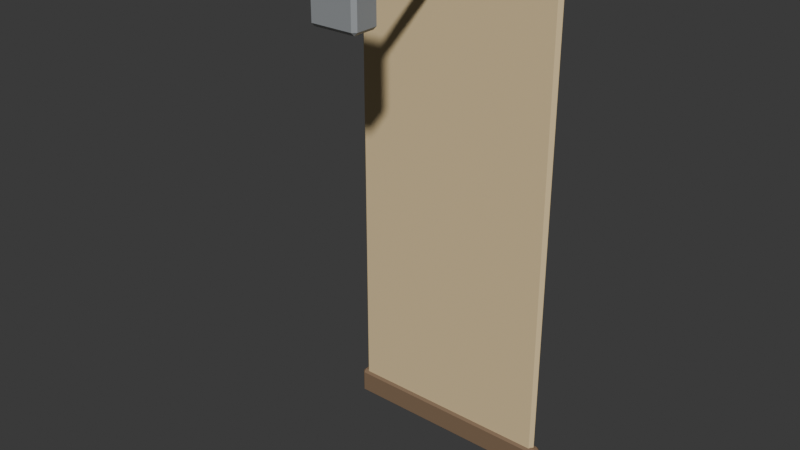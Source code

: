 # Source: TC_ENV_BannerCloth_V1.blend  (saved by Blender 4.0.36; exported with 4.5.12 LTS)
import bpy
from mathutils import Matrix  # noqa: F401  (used for matrix-valued properties, if any)

bpy.ops.wm.read_factory_settings(use_empty=True)
scene = bpy.context.scene
scene.name = 'Scene'

# ---- materials (node trees are filled in below, after node groups)
mat_tc_mat_motionbannerbracket = bpy.data.materials.new('TC_MAT_MotionBannerBracket')
mat_tc_mat_motionbannerbracket.use_transparent_shadow = False
mat_tc_mat_motionbannertrim = bpy.data.materials.new('TC_MAT_MotionBannerTrim')
mat_tc_mat_motionbannertrim.use_transparent_shadow = False
mat_tc_mat_motionbannercloth = bpy.data.materials.new('TC_MAT_MotionBannerCloth')
mat_tc_mat_motionbannercloth.use_transparent_shadow = False

# ---- material node trees
mat_tc_mat_motionbannerbracket.use_nodes = True; mat_tc_mat_motionbannerbracket.node_tree.nodes.clear()
_N = mat_tc_mat_motionbannerbracket.node_tree.nodes; _L = mat_tc_mat_motionbannerbracket.node_tree.links
n0 = _N.new('ShaderNodeBsdfPrincipled'); n0.name = 'Principled BSDF'; n0.location = (10, 300)
n0.inputs[0].default_value = (0.4314, 0.4549, 0.4706, 1.0)
n0.inputs[1].default_value = 0.5
n0.inputs[2].default_value = 0.65
n0.inputs[3].default_value = 1.45
n1 = _N.new('ShaderNodeOutputMaterial'); n1.name = 'Material Output'; n1.location = (300, 300)
_L.new(n0.outputs[0], n1.inputs[0])
n1.is_active_output = True
mat_tc_mat_motionbannertrim.use_nodes = True; mat_tc_mat_motionbannertrim.node_tree.nodes.clear()
_N = mat_tc_mat_motionbannertrim.node_tree.nodes; _L = mat_tc_mat_motionbannertrim.node_tree.links
n0 = _N.new('ShaderNodeBsdfPrincipled'); n0.name = 'Principled BSDF'; n0.location = (10, 300)
n0.inputs[0].default_value = (0.2235, 0.1451, 0.08627, 1.0)
n0.inputs[2].default_value = 0.7
n0.inputs[3].default_value = 1.45
n1 = _N.new('ShaderNodeOutputMaterial'); n1.name = 'Material Output'; n1.location = (300, 300)
_L.new(n0.outputs[0], n1.inputs[0])
n1.is_active_output = True
mat_tc_mat_motionbannercloth.use_nodes = True; mat_tc_mat_motionbannercloth.node_tree.nodes.clear()
_N = mat_tc_mat_motionbannercloth.node_tree.nodes; _L = mat_tc_mat_motionbannercloth.node_tree.links
n0 = _N.new('ShaderNodeBsdfPrincipled'); n0.name = 'Principled BSDF'; n0.location = (10, 300)
n0.inputs[0].default_value = (0.7294, 0.5647, 0.3137, 1.0)
n0.inputs[2].default_value = 0.94
n0.inputs[3].default_value = 1.45
n1 = _N.new('ShaderNodeOutputMaterial'); n1.name = 'Material Output'; n1.location = (300, 300)
_L.new(n0.outputs[0], n1.inputs[0])
n1.is_active_output = True

# ---- world
world_world = bpy.data.worlds.new('World'); scene.world = world_world
world_world.use_sun_shadow = False
world_world.sun_shadow_jitter_overblur = 0.0

# ---- meshes
me_cube = bpy.data.meshes.new('Cube')
me_cube.from_pydata([(-0.086, -0.046, 2.95), (-0.086, -0.06, 2.964), (-0.1, -0.046, 2.964), (-0.086, -0.06, 3.236), (-0.086, -0.046, 3.25), (-0.1, -0.046, 3.236), (-0.086, 0.046, 2.95), (-0.1, 0.046, 2.964), (-0.086, 0.06, 2.964), (-0.086, 0.046, 3.25), (-0.086, 0.06, 3.236), (-0.1, 0.046, 3.236), (0.086, -0.046, 2.95), (0.1, -0.046, 2.964), (0.086, -0.06, 2.964), (0.086, -0.046, 3.25), (0.086, -0.06, 3.236), (0.1, -0.046, 3.236), (0.086, 0.046, 2.95), (0.086, 0.06, 2.964), (0.1, 0.046, 2.964), (0.086, 0.046, 3.25), (0.1, 0.046, 3.236), (0.086, 0.06, 3.236), (0.0, 0.62, 3.114), (-0.01212, 0.606, 3.123), (0.01212, 0.606, 3.123), (0.0, 0.0, 3.114), (0.01212, 0.014, 3.123), (-0.01212, 0.014, 3.123), (0.01198, 0.62, 3.107), (0.01386, 0.606, 3.122), (0.02598, 0.606, 3.101), (0.01198, 0.0, 3.107), (0.02598, 0.014, 3.101), (0.01386, 0.014, 3.122), (0.01198, 0.62, 3.093), (0.02598, 0.606, 3.099), (0.01386, 0.606, 3.078), (0.01198, 0.0, 3.093), (0.01386, 0.014, 3.078), (0.02598, 0.014, 3.099), (0.0, 0.62, 3.086), (0.01212, 0.606, 3.077), (-0.01212, 0.606, 3.077), (0.0, 0.0, 3.086), (-0.01212, 0.014, 3.077), (0.01212, 0.014, 3.077), (-0.01198, 0.62, 3.093), (-0.01386, 0.606, 3.078), (-0.02598, 0.606, 3.099), (-0.01198, 0.0, 3.093), (-0.02598, 0.014, 3.099), (-0.01386, 0.014, 3.078), (-0.01198, 0.62, 3.107), (-0.02598, 0.606, 3.101), (-0.01386, 0.606, 3.122), (-0.01198, 0.0, 3.107), (-0.01386, 0.014, 3.122), (-0.02598, 0.014, 3.101), (-0.5, 0.6118, 3.06), (-0.486, 0.621, 3.072), (-0.486, 0.621, 3.048), (0.5, 0.6118, 3.06), (0.486, 0.621, 3.048), (0.486, 0.621, 3.072), (-0.5, 0.6059, 3.05), (-0.486, 0.621, 3.048), (-0.486, 0.6, 3.036), (0.5, 0.6059, 3.05), (0.486, 0.6, 3.036), (0.486, 0.621, 3.048), (-0.5, 0.5941, 3.05), (-0.486, 0.6, 3.036), (-0.486, 0.579, 3.048), (0.5, 0.5941, 3.05), (0.486, 0.579, 3.048), (0.486, 0.6, 3.036), (-0.5, 0.5882, 3.06), (-0.486, 0.579, 3.048), (-0.486, 0.579, 3.072), (0.5, 0.5882, 3.06), (0.486, 0.579, 3.072), (0.486, 0.579, 3.048), (-0.5, 0.5941, 3.07), (-0.486, 0.579, 3.072), (-0.486, 0.6, 3.084), (0.5, 0.5941, 3.07), (0.486, 0.6, 3.084), (0.486, 0.579, 3.072), (-0.5, 0.6059, 3.07), (-0.486, 0.6, 3.084), (-0.486, 0.621, 3.072), (0.5, 0.6059, 3.07), (0.486, 0.621, 3.072), (0.486, 0.6, 3.084), (-0.436, 0.599, 1.06), (-0.436, 0.585, 1.074), (-0.45, 0.599, 1.074), (-0.436, 0.585, 3.046), (-0.436, 0.599, 3.06), (-0.45, 0.599, 3.046), (-0.436, 0.601, 1.06), (-0.45, 0.601, 1.074), (-0.436, 0.615, 1.074), (-0.436, 0.601, 3.06), (-0.436, 0.615, 3.046), (-0.45, 0.601, 3.046), (0.436, 0.599, 1.06), (0.45, 0.599, 1.074), (0.436, 0.585, 1.074), (0.436, 0.599, 3.06), (0.436, 0.585, 3.046), (0.45, 0.599, 3.046), (0.436, 0.601, 1.06), (0.436, 0.615, 1.074), (0.45, 0.601, 1.074), (0.436, 0.601, 3.06), (0.45, 0.601, 3.046), (0.436, 0.615, 3.046), (-0.456, 0.589, 1.0), (-0.456, 0.575, 1.014), (-0.47, 0.589, 1.014), (-0.456, 0.575, 1.106), (-0.456, 0.589, 1.12), (-0.47, 0.589, 1.106), (-0.456, 0.611, 1.0), (-0.47, 0.611, 1.014), (-0.456, 0.625, 1.014), (-0.456, 0.611, 1.12), (-0.456, 0.625, 1.106), (-0.47, 0.611, 1.106), (0.456, 0.589, 1.0), (0.47, 0.589, 1.014), (0.456, 0.575, 1.014), (0.456, 0.589, 1.12), (0.456, 0.575, 1.106), (0.47, 0.589, 1.106), (0.456, 0.611, 1.0), (0.456, 0.625, 1.014), (0.47, 0.611, 1.014), (0.456, 0.611, 1.12), (0.47, 0.611, 1.106), (0.456, 0.625, 1.106)], [], [(14, 16, 3, 1), (20, 22, 17, 13), (24, 30, 36, 42, 48, 54), (21, 9, 4, 15), (2, 5, 11, 7), (8, 10, 23, 19), (56, 58, 29, 25), (38, 40, 47, 43), (44, 46, 53, 49), (50, 52, 59, 55), (32, 34, 41, 37), (60, 66, 72, 78, 84, 90), (33, 27, 57, 51, 45, 39), (26, 28, 35, 31), (92, 94, 65, 61), (74, 76, 83, 79), (80, 82, 89, 85), (86, 88, 95, 91), (68, 70, 77, 73), (102, 114, 108, 96), (69, 63, 93, 87, 81, 75), (62, 64, 71, 67), (110, 112, 99, 97), (116, 118, 113, 109), (126, 138, 132, 120), (117, 105, 100, 111), (98, 101, 107, 103), (104, 106, 119, 115), (134, 136, 123, 121), (140, 142, 137, 133), (141, 129, 124, 135), (122, 125, 131, 127), (128, 130, 143, 139), (0, 1, 2), (3, 4, 5), (6, 7, 8), (9, 10, 11), (12, 13, 14), (15, 16, 17), (18, 19, 20), (21, 22, 23), (24, 25, 26), (27, 28, 29), (30, 31, 32), (33, 34, 35), (36, 37, 38), (39, 40, 41), (42, 43, 44), (45, 46, 47), (48, 49, 50), (51, 52, 53), (54, 55, 56), (57, 58, 59), (60, 61, 62), (63, 64, 65), (66, 67, 68), (69, 70, 71), (72, 73, 74), (75, 76, 77), (78, 79, 80), (81, 82, 83), (84, 85, 86), (87, 88, 89), (90, 91, 92), (93, 94, 95), (96, 97, 98), (99, 100, 101), (102, 103, 104), (105, 106, 107), (108, 109, 110), (111, 112, 113), (114, 115, 116), (117, 118, 119), (120, 121, 122), (123, 124, 125), (126, 127, 128), (129, 130, 131), (132, 133, 134), (135, 136, 137), (138, 139, 140), (141, 142, 143), (6, 0, 2, 7), (1, 3, 5, 2), (4, 9, 11, 5), (10, 8, 7, 11), (18, 6, 8, 19), (9, 21, 23, 10), (22, 20, 19, 23), (12, 18, 20, 13), (21, 15, 17, 22), (16, 14, 13, 17), (0, 12, 14, 1), (15, 4, 3, 16), (26, 31, 30, 24), (35, 28, 27, 33), (25, 29, 28, 26), (34, 32, 31, 35), (32, 37, 36, 30), (41, 34, 33, 39), (40, 38, 37, 41), (38, 43, 42, 36), (47, 40, 39, 45), (46, 44, 43, 47), (44, 49, 48, 42), (53, 46, 45, 51), (52, 50, 49, 53), (50, 55, 54, 48), (59, 52, 51, 57), (58, 56, 55, 59), (56, 25, 24, 54), (29, 58, 57, 27), (62, 67, 66, 60), (71, 64, 63, 69), (61, 65, 64, 62), (70, 68, 67, 71), (68, 73, 72, 66), (77, 70, 69, 75), (76, 74, 73, 77), (74, 79, 78, 72), (83, 76, 75, 81), (82, 80, 79, 83), (80, 85, 84, 78), (89, 82, 81, 87), (88, 86, 85, 89), (86, 91, 90, 84), (95, 88, 87, 93), (94, 92, 91, 95), (92, 61, 60, 90), (65, 94, 93, 63), (102, 96, 98, 103), (97, 99, 101, 98), (100, 105, 107, 101), (106, 104, 103, 107), (114, 102, 104, 115), (105, 117, 119, 106), (118, 116, 115, 119), (108, 114, 116, 109), (117, 111, 113, 118), (112, 110, 109, 113), (96, 108, 110, 97), (111, 100, 99, 112), (126, 120, 122, 127), (121, 123, 125, 122), (124, 129, 131, 125), (130, 128, 127, 131), (138, 126, 128, 139), (129, 141, 143, 130), (142, 140, 139, 143), (132, 138, 140, 133), (141, 135, 137, 142), (136, 134, 133, 137), (120, 132, 134, 121), (135, 124, 123, 136), (6, 18, 12, 0)])
me_cube.polygons.foreach_set('material_index', [0, 0, 0, 0, 0, 0, 0, 0, 0, 0, 0, 1, 0, 0, 1, 1, 1, 1, 1, 2, 1, 1, 2, 2, 1, 2, 2, 2, 1, 1, 1, 1, 1, 0, 0, 0, 0, 0, 0, 0, 0, 0, 0, 0, 0, 0, 0, 0, 0, 0, 0, 0, 0, 1, 1, 1, 1, 1, 1, 1, 1, 1, 1, 1, 1, 2, 2, 2, 2, 2, 2, 2, 2, 1, 1, 1, 1, 1, 1, 1, 1, 0, 0, 0, 0, 0, 0, 0, 0, 0, 0, 0, 0, 0, 0, 0, 0, 0, 0, 0, 0, 0, 0, 0, 0, 0, 0, 0, 0, 0, 0, 1, 1, 1, 1, 1, 1, 1, 1, 1, 1, 1, 1, 1, 1, 1, 1, 1, 1, 2, 2, 2, 2, 2, 2, 2, 2, 2, 2, 2, 2, 1, 1, 1, 1, 1, 1, 1, 1, 1, 1, 1, 1, 0])
_uv = me_cube.uv_layers.new(name='UVMap')
_uv.uv.foreach_set('vector', [0.3867, 0.7675, 0.6133, 0.7675, 0.6133, 0.9825, 0.3867, 0.9825, 0.3867, 0.5292, 0.6133, 0.5292, 0.6133, 0.7208, 0.3867, 0.7208, 0.75, 0.3607, 0.8458, 0.3053, 0.8458, 0.1947, 0.75, 0.1393, 0.6542, 0.1947, 0.6542, 0.3053, 0.6425, 0.5292, 0.8575, 0.5292, 0.8575, 0.7208, 0.6425, 0.7208, 0.3867, 0.02917, 0.6133, 0.02917, 0.6133, 0.2208, 0.3867, 0.2208, 0.3867, 0.2675, 0.6133, 0.2675, 0.6133, 0.4825, 0.3867, 0.4825, 0.08889, 0.5113, 0.08889, 0.9887, 0.07778, 0.9887, 0.07778, 0.5113, 0.5889, 0.5113, 0.5889, 0.9887, 0.5778, 0.9887, 0.5778, 0.5113, 0.4222, 0.5113, 0.4222, 0.9887, 0.4111, 0.9887, 0.4111, 0.5113, 0.2556, 0.5113, 0.2556, 0.9887, 0.2444, 0.9887, 0.2444, 0.5113, 0.7556, 0.5113, 0.7556, 0.9887, 0.7444, 0.9887, 0.7444, 0.5113, 0.75, 0.3514, 0.8378, 0.3007, 0.8378, 0.1993, 0.75, 0.1486, 0.6622, 0.1993, 0.6622, 0.3007, 0.3458, 0.3053, 0.25, 0.3607, 0.1542, 0.3053, 0.1542, 0.1947, 0.25, 0.1393, 0.3458, 0.1947, 0.9222, 0.5113, 0.9222, 0.9887, 0.9111, 0.9887, 0.9111, 0.5113, 0.08333, 0.507, 0.08333, 0.993, 0.08333, 0.993, 0.08333, 0.507, 0.5833, 0.507, 0.5833, 0.993, 0.5833, 0.993, 0.5833, 0.507, 0.4167, 0.507, 0.4167, 0.993, 0.4167, 0.993, 0.4167, 0.507, 0.25, 0.507, 0.25, 0.993, 0.25, 0.993, 0.25, 0.507, 0.75, 0.507, 0.75, 0.993, 0.75, 0.993, 0.75, 0.507, 0.1289, 0.6167, 0.3711, 0.6167, 0.3711, 0.6333, 0.1289, 0.6333, 0.3378, 0.3007, 0.25, 0.3514, 0.1622, 0.3007, 0.1622, 0.1993, 0.25, 0.1486, 0.3378, 0.1993, 0.9167, 0.507, 0.9167, 0.993, 0.9167, 0.993, 0.9167, 0.507, 0.3767, 0.7539, 0.6233, 0.7539, 0.6233, 0.9961, 0.3767, 0.9961, 0.3767, 0.6167, 0.6233, 0.6167, 0.6233, 0.6333, 0.3767, 0.6333, 0.1287, 0.57, 0.3713, 0.57, 0.3713, 0.68, 0.1287, 0.68, 0.6289, 0.6167, 0.8711, 0.6167, 0.8711, 0.6333, 0.6289, 0.6333, 0.3767, 0.1167, 0.6233, 0.1167, 0.6233, 0.1333, 0.3767, 0.1333, 0.3767, 0.2539, 0.6233, 0.2539, 0.6233, 0.4961, 0.3767, 0.4961, 0.4042, 0.7537, 0.5958, 0.7537, 0.5958, 0.9963, 0.4042, 0.9963, 0.4042, 0.57, 0.5958, 0.57, 0.5958, 0.68, 0.4042, 0.68, 0.6287, 0.57, 0.8713, 0.57, 0.8713, 0.68, 0.6287, 0.68, 0.4042, 0.07, 0.5958, 0.07, 0.5958, 0.18, 0.4042, 0.18, 0.4042, 0.2537, 0.5958, 0.2537, 0.5958, 0.4963, 0.4042, 0.4963, 0.1425, 0.7208, 0.1425, 0.75, 0.125, 0.7208, 0.6133, 0.9825, 0.625, 0.9825, 0.6133, 1.0, 0.1425, 0.5292, 0.125, 0.5292, 0.1425, 0.5, 0.625, 0.2675, 0.6133, 0.2675, 0.6133, 0.25, 0.3575, 0.7208, 0.375, 0.7208, 0.3575, 0.75, 0.625, 0.7675, 0.6133, 0.7675, 0.6133, 0.75, 0.3575, 0.5292, 0.3575, 0.5, 0.375, 0.5292, 0.625, 0.5292, 0.6133, 0.5292, 0.6133, 0.5, 0.0449, 0.5, 0.07778, 0.5113, -8.941e-08, 0.5113, 0.9551, 1.0, 0.9222, 0.9887, 1.0, 0.9887, 0.8782, 0.5, 0.9111, 0.5113, 0.8333, 0.5113, 0.7884, 1.0, 0.7556, 0.9887, 0.8333, 0.9887, 0.7116, 0.5, 0.7444, 0.5113, 0.6667, 0.5113, 0.6218, 1.0, 0.5889, 0.9887, 0.6667, 0.9887, 0.5449, 0.5, 0.5778, 0.5113, 0.5, 0.5113, 0.4551, 1.0, 0.4222, 0.9887, 0.5, 0.9887, 0.3782, 0.5, 0.4111, 0.5113, 0.3333, 0.5113, 0.2884, 1.0, 0.2556, 0.9887, 0.3333, 0.9887, 0.2116, 0.5, 0.2444, 0.5113, 0.1667, 0.5113, 0.1218, 1.0, 0.08889, 0.9887, 0.1667, 0.9887, 0.04811, 0.5, 0.08333, 0.507, -8.941e-08, 0.507, 0.9519, 1.0, 0.9167, 0.993, 1.0, 0.993, 0.8814, 0.5, 0.9167, 0.507, 0.8333, 0.507, 0.7852, 1.0, 0.75, 0.993, 0.8333, 0.993, 0.7148, 0.5, 0.75, 0.507, 0.6667, 0.507, 0.6186, 1.0, 0.5833, 0.993, 0.6667, 0.993, 0.5481, 0.5, 0.5833, 0.507, 0.5, 0.507, 0.4519, 1.0, 0.4167, 0.993, 0.5, 0.993, 0.3814, 0.5, 0.4167, 0.507, 0.3333, 0.507, 0.2852, 1.0, 0.25, 0.993, 0.3333, 0.993, 0.2148, 0.5, 0.25, 0.507, 0.1667, 0.507, 0.1186, 1.0, 0.08333, 0.993, 0.1667, 0.993, 0.1289, 0.6333, 0.1289, 0.75, 0.125, 0.6333, 0.6233, 0.9961, 0.625, 0.9961, 0.6233, 1.0, 0.1289, 0.6167, 0.125, 0.6167, 0.1289, 0.5, 0.625, 0.2539, 0.6233, 0.2539, 0.6233, 0.25, 0.3711, 0.6333, 0.375, 0.6333, 0.3711, 0.75, 0.625, 0.7539, 0.6233, 0.7539, 0.6233, 0.75, 0.3711, 0.6167, 0.3711, 0.5, 0.375, 0.6167, 0.625, 0.6167, 0.6233, 0.6167, 0.6233, 0.5, 0.1287, 0.68, 0.1287, 0.75, 0.125, 0.68, 0.5958, 0.9963, 0.625, 0.9963, 0.5958, 1.0, 0.1287, 0.57, 0.125, 0.57, 0.1287, 0.5, 0.625, 0.2537, 0.5958, 0.2537, 0.5958, 0.25, 0.3713, 0.68, 0.375, 0.68, 0.3713, 0.75, 0.625, 0.7537, 0.5958, 0.7537, 0.5958, 0.75, 0.3713, 0.57, 0.3713, 0.5, 0.375, 0.57, 0.625, 0.57, 0.5958, 0.57, 0.5958, 0.5, 0.1425, 0.5292, 0.1425, 0.7208, 0.125, 0.7208, 0.125, 0.5292, 0.3867, 0.0, 0.6133, 0.0, 0.6133, 0.02917, 0.3867, 0.02917, 0.625, 0.02917, 0.625, 0.2208, 0.6133, 0.2208, 0.6133, 0.02917, 0.6133, 0.2675, 0.3867, 0.2675, 0.3867, 0.2208, 0.6133, 0.2208, 0.3575, 0.5292, 0.1425, 0.5292, 0.1425, 0.5, 0.3575, 0.5, 0.625, 0.2675, 0.625, 0.4825, 0.6133, 0.4825, 0.6133, 0.2675, 0.6133, 0.5292, 0.3867, 0.5292, 0.3867, 0.4825, 0.6133, 0.4825, 0.3575, 0.7208, 0.3575, 0.5292, 0.3867, 0.5292, 0.3867, 0.7208, 0.6425, 0.5292, 0.6425, 0.7208, 0.6133, 0.7208, 0.6133, 0.5292, 0.6133, 0.7675, 0.3867, 0.7675, 0.3867, 0.7208, 0.6133, 0.7208, 0.1425, 0.7208, 0.3575, 0.7208, 0.3575, 0.75, 0.1425, 0.75, 0.625, 0.7675, 0.625, 0.9825, 0.6133, 0.9825, 0.6133, 0.7675, 0.9222, 0.5113, 0.9111, 0.5113, 0.8782, 0.5, 0.9551, 0.5, 0.9111, 0.9887, 0.9222, 0.9887, 0.9551, 1.0, 0.8782, 1.0, 0.07778, 0.5113, 0.07778, 0.9887, -8.941e-08, 0.9887, -8.941e-08, 0.5113, 0.7556, 0.9887, 0.7556, 0.5113, 0.9111, 0.5113, 0.9111, 0.9887, 0.7556, 0.5113, 0.7444, 0.5113, 0.7116, 0.5, 0.7884, 0.5, 0.7444, 0.9887, 0.7556, 0.9887, 0.7884, 1.0, 0.7116, 1.0, 0.5889, 0.9887, 0.5889, 0.5113, 0.7444, 0.5113, 0.7444, 0.9887, 0.5889, 0.5113, 0.5778, 0.5113, 0.5449, 0.5, 0.6218, 0.5, 0.5778, 0.9887, 0.5889, 0.9887, 0.6218, 1.0, 0.5449, 1.0, 0.4222, 0.9887, 0.4222, 0.5113, 0.5778, 0.5113, 0.5778, 0.9887, 0.4222, 0.5113, 0.4111, 0.5113, 0.3782, 0.5, 0.4551, 0.5, 0.4111, 0.9887, 0.4222, 0.9887, 0.4551, 1.0, 0.3782, 1.0, 0.2556, 0.9887, 0.2556, 0.5113, 0.4111, 0.5113, 0.4111, 0.9887, 0.2556, 0.5113, 0.2444, 0.5113, 0.2116, 0.5, 0.2884, 0.5, 0.2444, 0.9887, 0.2556, 0.9887, 0.2884, 1.0, 0.2116, 1.0, 0.08889, 0.9887, 0.08889, 0.5113, 0.2444, 0.5113, 0.2444, 0.9887, 0.08889, 0.5113, 0.07778, 0.5113, 0.0449, 0.5, 0.1218, 0.5, 0.07778, 0.9887, 0.08889, 0.9887, 0.1218, 1.0, 0.0449, 1.0, 0.9167, 0.507, 0.9167, 0.507, 0.8814, 0.5, 0.9519, 0.5, 0.9167, 0.993, 0.9167, 0.993, 0.9519, 1.0, 0.8814, 1.0, 1.0, 0.507, 1.0, 0.993, 0.9167, 0.993, 0.9167, 0.507, 0.75, 0.993, 0.75, 0.507, 0.9167, 0.507, 0.9167, 0.993, 0.75, 0.507, 0.75, 0.507, 0.7148, 0.5, 0.7852, 0.5, 0.75, 0.993, 0.75, 0.993, 0.7852, 1.0, 0.7148, 1.0, 0.5833, 0.993, 0.5833, 0.507, 0.75, 0.507, 0.75, 0.993, 0.5833, 0.507, 0.5833, 0.507, 0.5481, 0.5, 0.6186, 0.5, 0.5833, 0.993, 0.5833, 0.993, 0.6186, 1.0, 0.5481, 1.0, 0.4167, 0.993, 0.4167, 0.507, 0.5833, 0.507, 0.5833, 0.993, 0.4167, 0.507, 0.4167, 0.507, 0.3814, 0.5, 0.4519, 0.5, 0.4167, 0.993, 0.4167, 0.993, 0.4519, 1.0, 0.3814, 1.0, 0.25, 0.993, 0.25, 0.507, 0.4167, 0.507, 0.4167, 0.993, 0.25, 0.507, 0.25, 0.507, 0.2148, 0.5, 0.2852, 0.5, 0.25, 0.993, 0.25, 0.993, 0.2852, 1.0, 0.2148, 1.0, 0.08333, 0.993, 0.08333, 0.507, 0.25, 0.507, 0.25, 0.993, 0.08333, 0.507, 0.08333, 0.507, 0.04811, 0.5, 0.1186, 0.5, 0.08333, 0.993, 0.08333, 0.993, 0.1186, 1.0, 0.04811, 1.0, 0.1289, 0.6167, 0.1289, 0.6333, 0.125, 0.6333, 0.125, 0.6167, 0.3767, 0.0, 0.6233, 0.0, 0.6233, 0.1167, 0.3767, 0.1167, 0.625, 0.1167, 0.625, 0.1333, 0.6233, 0.1333, 0.6233, 0.1167, 0.6233, 0.2539, 0.3767, 0.2539, 0.3767, 0.1333, 0.6233, 0.1333, 0.3711, 0.6167, 0.1289, 0.6167, 0.1289, 0.5, 0.3711, 0.5, 0.625, 0.2539, 0.625, 0.4961, 0.6233, 0.4961, 0.6233, 0.2539, 0.6233, 0.6167, 0.3767, 0.6167, 0.3767, 0.4961, 0.6233, 0.4961, 0.3711, 0.6333, 0.3711, 0.6167, 0.3767, 0.6167, 0.3767, 0.6333, 0.6289, 0.6167, 0.6289, 0.6333, 0.6233, 0.6333, 0.6233, 0.6167, 0.6233, 0.7539, 0.3767, 0.7539, 0.3767, 0.6333, 0.6233, 0.6333, 0.1289, 0.6333, 0.3711, 0.6333, 0.3711, 0.75, 0.1289, 0.75, 0.625, 0.7539, 0.625, 0.9961, 0.6233, 0.9961, 0.6233, 0.7539, 0.1287, 0.57, 0.1287, 0.68, 0.125, 0.68, 0.125, 0.57, 0.4042, 0.0, 0.5958, 0.0, 0.5958, 0.07, 0.4042, 0.07, 0.625, 0.07, 0.625, 0.18, 0.5958, 0.18, 0.5958, 0.07, 0.5958, 0.2537, 0.4042, 0.2537, 0.4042, 0.18, 0.5958, 0.18, 0.3713, 0.57, 0.1287, 0.57, 0.1287, 0.5, 0.3713, 0.5, 0.625, 0.2537, 0.625, 0.4963, 0.5958, 0.4963, 0.5958, 0.2537, 0.5958, 0.57, 0.4042, 0.57, 0.4042, 0.4963, 0.5958, 0.4963, 0.3713, 0.68, 0.3713, 0.57, 0.4042, 0.57, 0.4042, 0.68, 0.6287, 0.57, 0.6287, 0.68, 0.5958, 0.68, 0.5958, 0.57, 0.5958, 0.7537, 0.4042, 0.7537, 0.4042, 0.68, 0.5958, 0.68, 0.1287, 0.68, 0.3713, 0.68, 0.3713, 0.75, 0.1287, 0.75, 0.625, 0.7537, 0.625, 0.9963, 0.5958, 0.9963, 0.5958, 0.7537, 0.1425, 0.5292, 0.3575, 0.5292, 0.3575, 0.7208, 0.1425, 0.7208])
me_cube.materials.append(mat_tc_mat_motionbannerbracket)
me_cube.materials.append(mat_tc_mat_motionbannertrim)
me_cube.materials.append(mat_tc_mat_motionbannercloth)
me_cube.update()
arm_tc_rig_bannercloth_data = bpy.data.armatures.new('TC_RIG_BannerCloth_Data')  # bones are not reproduced

# ---- objects
ob_tc_env_bannercloth_v1 = bpy.data.objects.new('TC_ENV_BannerCloth_V1', me_cube)
ob_tc_rig_bannercloth = bpy.data.objects.new('TC_RIG_BannerCloth', arm_tc_rig_bannercloth_data)

# ---- transforms, parenting, visibility, modifiers, constraints
ob_tc_env_bannercloth_v1.parent = ob_tc_rig_bannercloth
ob_tc_env_bannercloth_v1.location = (0.0, 0.0, 0.0)
_vg = ob_tc_env_bannercloth_v1.vertex_groups.new(name='bracket')
_vg.add([0, 1, 2, 3, 4, 5, 6, 7, 8, 9, 10, 11, 12, 13, 14, 15, 16, 17, 18, 19, 20, 21, 22, 23, 24, 25, 26, 27, 28, 29, 30, 31, 32, 33, 34, 35, 36, 37, 38, 39, 40, 41, 42, 43, 44, 45, 46, 47, 48, 49, 50, 51, 52, 53, 54, 55, 56, 57, 58, 59], 1.0, 'REPLACE')
_vg = ob_tc_env_bannercloth_v1.vertex_groups.new(name='banner_upper')
for _i, _w in zip([60, 61, 62, 63, 64, 65, 66, 67, 68, 69, 70, 71, 72, 73, 74, 75, 76, 77, 78, 79, 80, 81, 82, 83, 84, 85, 86, 87, 88, 89, 90, 91, 92, 93, 94, 95, 96, 97, 98, 99, 100, 101, 102, 103, 104, 105, 106, 107, 108, 109, 110, 111, 112, 113, 114, 115, 116, 117, 118, 119], [1.733, 1.718, 1.72, 2.06, 2.086, 2.084, 1.749, 1.779, 1.779, 2.07, 2.088, 2.086, 1.751, 1.779, 1.779, 2.069, 2.087, 2.088, 1.736, 1.719, 1.718, 2.056, 2.086, 2.087, 1.727, 1.718, 1.717, 2.034, 1.996, 1.996, 1.726, 1.717, 1.718, 2.037, 1.996, 1.996, 0.03757, 0.03704, 0.03763, 0.9542, 0.9546, 0.9546, 0.03764, 0.03771, 0.03856, 0.9546, 0.955, 0.9547, 0.03764, 0.03771, 0.03856, 0.9546, 0.955, 0.9547, 0.03757, 0.03704, 0.03763, 0.9546, 0.9546, 0.9542]): _vg.add([_i], _w, 'REPLACE')
_vg = ob_tc_env_bannercloth_v1.vertex_groups.new(name='banner_lower')
for _i, _w in zip([96, 97, 98, 99, 100, 101, 102, 103, 104, 105, 106, 107, 108, 109, 110, 111, 112, 113, 114, 115, 116, 117, 118, 119], [0.9562, 0.9565, 0.9562, 0.04164, 0.04088, 0.04074, 0.9562, 0.9561, 0.9557, 0.0408, 0.04004, 0.04067, 0.9562, 0.9561, 0.9557, 0.0408, 0.04004, 0.04067, 0.9562, 0.9565, 0.9562, 0.04088, 0.04074, 0.04164]): _vg.add([_i], _w, 'REPLACE')
_m = ob_tc_env_bannercloth_v1.modifiers.new('Armature', 'ARMATURE')
_m.object = ob_tc_rig_bannercloth
ob_tc_rig_bannercloth.location = (0.0, 0.0, 0.0)

# ---- collection membership
scene.collection.objects.link(ob_tc_env_bannercloth_v1)
scene.collection.objects.link(ob_tc_rig_bannercloth)

# ---- scene / render settings (as saved in the file)
scene.frame_start = 1; scene.frame_end = 120; scene.frame_set(120)
scene.render.engine = 'BLENDER_EEVEE_NEXT'
scene.cycles.sampling_pattern = 'TABULATED_SOBOL'
bpy.context.view_layer.update()

# ---- added for rendering (the .blend has no active camera and no usable light): camera, sun
cam_auto = bpy.data.cameras.new('AutoCamera')
cam_auto.lens = 50.0
cam_auto.sensor_width = 36.0
cam_auto.clip_end = 1000.0
ob_auto_camera = bpy.data.objects.new('AutoCamera', cam_auto)
scene.collection.objects.link(ob_auto_camera)
ob_auto_camera.location = (2.36462, -2.55504, 4.0167)
ob_auto_camera.rotation_euler = (1.09748, -7.21219e-08, 0.694738)
scene.camera = ob_auto_camera
light_auto_sun = bpy.data.lights.new('AutoSun', 'SUN')
light_auto_sun.energy = 3.0
light_auto_sun.angle = 0.0523599
ob_auto_sun = bpy.data.objects.new('AutoSun', light_auto_sun)
scene.collection.objects.link(ob_auto_sun)
ob_auto_sun.rotation_euler = (0.872665, 0.174533, 0.523599)
bpy.context.view_layer.update()
